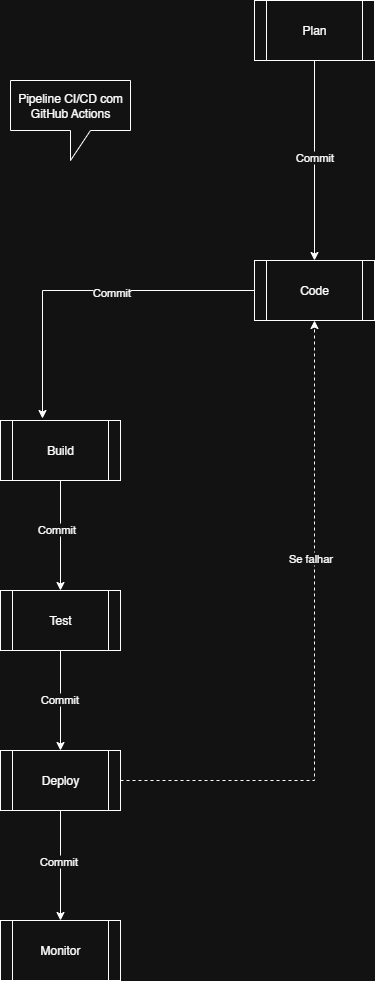

The diagram above was exported from draw.io. Its source (the exported page's mxGraphModel, read from the mxfile embedded in the PNG):
<mxGraphModel dx="1426" dy="785" grid="1" gridSize="10" guides="1" tooltips="1" connect="1" arrows="1" fold="1" page="1" pageScale="1" pageWidth="827" pageHeight="1169" math="0" shadow="0">
  <root>
    <mxCell id="WIyWlLk6GJQsqaUBKTNV-0" />
    <mxCell id="WIyWlLk6GJQsqaUBKTNV-1" parent="WIyWlLk6GJQsqaUBKTNV-0" />
    <mxCell id="dRpseQP171t4I6ODuxT--10" style="edgeStyle=orthogonalEdgeStyle;rounded=0;orthogonalLoop=1;jettySize=auto;html=1;entryX=0.5;entryY=0;entryDx=0;entryDy=0;" edge="1" parent="WIyWlLk6GJQsqaUBKTNV-1" source="dRpseQP171t4I6ODuxT--0" target="dRpseQP171t4I6ODuxT--3">
      <mxGeometry relative="1" as="geometry" />
    </mxCell>
    <mxCell id="dRpseQP171t4I6ODuxT--11" value="Commit" style="edgeLabel;html=1;align=center;verticalAlign=middle;resizable=0;points=[];" vertex="1" connectable="0" parent="dRpseQP171t4I6ODuxT--10">
      <mxGeometry x="-0.0364" y="-1" relative="1" as="geometry">
        <mxPoint as="offset" />
      </mxGeometry>
    </mxCell>
    <mxCell id="dRpseQP171t4I6ODuxT--0" value="&lt;p style=&quot;white-space-collapse: preserve;&quot; dir=&quot;auto&quot;&gt;Plan&lt;/p&gt;" style="shape=process;whiteSpace=wrap;html=1;backgroundOutline=1;" vertex="1" parent="WIyWlLk6GJQsqaUBKTNV-1">
      <mxGeometry x="414" y="40" width="120" height="60" as="geometry" />
    </mxCell>
    <mxCell id="dRpseQP171t4I6ODuxT--3" value="Code" style="shape=process;whiteSpace=wrap;html=1;backgroundOutline=1;" vertex="1" parent="WIyWlLk6GJQsqaUBKTNV-1">
      <mxGeometry x="414" y="300" width="120" height="60" as="geometry" />
    </mxCell>
    <mxCell id="dRpseQP171t4I6ODuxT--14" style="edgeStyle=orthogonalEdgeStyle;rounded=0;orthogonalLoop=1;jettySize=auto;html=1;" edge="1" parent="WIyWlLk6GJQsqaUBKTNV-1" source="dRpseQP171t4I6ODuxT--4" target="dRpseQP171t4I6ODuxT--5">
      <mxGeometry relative="1" as="geometry" />
    </mxCell>
    <mxCell id="dRpseQP171t4I6ODuxT--15" value="Commit" style="edgeLabel;html=1;align=center;verticalAlign=middle;resizable=0;points=[];" vertex="1" connectable="0" parent="dRpseQP171t4I6ODuxT--14">
      <mxGeometry x="-0.12" y="-5" relative="1" as="geometry">
        <mxPoint as="offset" />
      </mxGeometry>
    </mxCell>
    <mxCell id="dRpseQP171t4I6ODuxT--4" value="Build" style="shape=process;whiteSpace=wrap;html=1;backgroundOutline=1;" vertex="1" parent="WIyWlLk6GJQsqaUBKTNV-1">
      <mxGeometry x="160" y="460" width="120" height="60" as="geometry" />
    </mxCell>
    <mxCell id="dRpseQP171t4I6ODuxT--16" style="edgeStyle=orthogonalEdgeStyle;rounded=0;orthogonalLoop=1;jettySize=auto;html=1;" edge="1" parent="WIyWlLk6GJQsqaUBKTNV-1" source="dRpseQP171t4I6ODuxT--5" target="dRpseQP171t4I6ODuxT--6">
      <mxGeometry relative="1" as="geometry" />
    </mxCell>
    <mxCell id="dRpseQP171t4I6ODuxT--17" value="Commit" style="edgeLabel;html=1;align=center;verticalAlign=middle;resizable=0;points=[];" vertex="1" connectable="0" parent="dRpseQP171t4I6ODuxT--16">
      <mxGeometry x="-0.05" y="-2" relative="1" as="geometry">
        <mxPoint as="offset" />
      </mxGeometry>
    </mxCell>
    <mxCell id="dRpseQP171t4I6ODuxT--5" value="Test" style="shape=process;whiteSpace=wrap;html=1;backgroundOutline=1;" vertex="1" parent="WIyWlLk6GJQsqaUBKTNV-1">
      <mxGeometry x="160" y="630" width="120" height="60" as="geometry" />
    </mxCell>
    <mxCell id="dRpseQP171t4I6ODuxT--18" style="edgeStyle=orthogonalEdgeStyle;rounded=0;orthogonalLoop=1;jettySize=auto;html=1;" edge="1" parent="WIyWlLk6GJQsqaUBKTNV-1" source="dRpseQP171t4I6ODuxT--6" target="dRpseQP171t4I6ODuxT--8">
      <mxGeometry relative="1" as="geometry" />
    </mxCell>
    <mxCell id="dRpseQP171t4I6ODuxT--19" value="Commit" style="edgeLabel;html=1;align=center;verticalAlign=middle;resizable=0;points=[];" vertex="1" connectable="0" parent="dRpseQP171t4I6ODuxT--18">
      <mxGeometry x="-0.0909" y="-3" relative="1" as="geometry">
        <mxPoint as="offset" />
      </mxGeometry>
    </mxCell>
    <mxCell id="dRpseQP171t4I6ODuxT--23" style="edgeStyle=orthogonalEdgeStyle;rounded=0;orthogonalLoop=1;jettySize=auto;html=1;shape=filledEdge;dashed=1;" edge="1" parent="WIyWlLk6GJQsqaUBKTNV-1" source="dRpseQP171t4I6ODuxT--6" target="dRpseQP171t4I6ODuxT--3">
      <mxGeometry relative="1" as="geometry" />
    </mxCell>
    <mxCell id="dRpseQP171t4I6ODuxT--24" value="Se falhar" style="edgeLabel;html=1;align=center;verticalAlign=middle;resizable=0;points=[];" vertex="1" connectable="0" parent="dRpseQP171t4I6ODuxT--23">
      <mxGeometry x="0.2752" y="5" relative="1" as="geometry">
        <mxPoint as="offset" />
      </mxGeometry>
    </mxCell>
    <mxCell id="dRpseQP171t4I6ODuxT--6" value="Deploy" style="shape=process;whiteSpace=wrap;html=1;backgroundOutline=1;" vertex="1" parent="WIyWlLk6GJQsqaUBKTNV-1">
      <mxGeometry x="160" y="790" width="120" height="60" as="geometry" />
    </mxCell>
    <mxCell id="dRpseQP171t4I6ODuxT--8" value="Monitor" style="shape=process;whiteSpace=wrap;html=1;backgroundOutline=1;" vertex="1" parent="WIyWlLk6GJQsqaUBKTNV-1">
      <mxGeometry x="160" y="960" width="120" height="60" as="geometry" />
    </mxCell>
    <mxCell id="dRpseQP171t4I6ODuxT--12" style="edgeStyle=orthogonalEdgeStyle;rounded=0;orthogonalLoop=1;jettySize=auto;html=1;entryX=0.35;entryY=-0.033;entryDx=0;entryDy=0;entryPerimeter=0;" edge="1" parent="WIyWlLk6GJQsqaUBKTNV-1" source="dRpseQP171t4I6ODuxT--3" target="dRpseQP171t4I6ODuxT--4">
      <mxGeometry relative="1" as="geometry" />
    </mxCell>
    <mxCell id="dRpseQP171t4I6ODuxT--13" value="Commit" style="edgeLabel;html=1;align=center;verticalAlign=middle;resizable=0;points=[];" vertex="1" connectable="0" parent="dRpseQP171t4I6ODuxT--12">
      <mxGeometry x="-0.1553" y="1" relative="1" as="geometry">
        <mxPoint as="offset" />
      </mxGeometry>
    </mxCell>
    <mxCell id="dRpseQP171t4I6ODuxT--25" value="&lt;p style=&quot;white-space-collapse: preserve;&quot; dir=&quot;auto&quot;&gt;Pipeline CI/CD com GitHub Actions&lt;/p&gt;" style="shape=callout;whiteSpace=wrap;html=1;perimeter=calloutPerimeter;" vertex="1" parent="WIyWlLk6GJQsqaUBKTNV-1">
      <mxGeometry x="170" y="120" width="120" height="80" as="geometry" />
    </mxCell>
  </root>
</mxGraphModel>